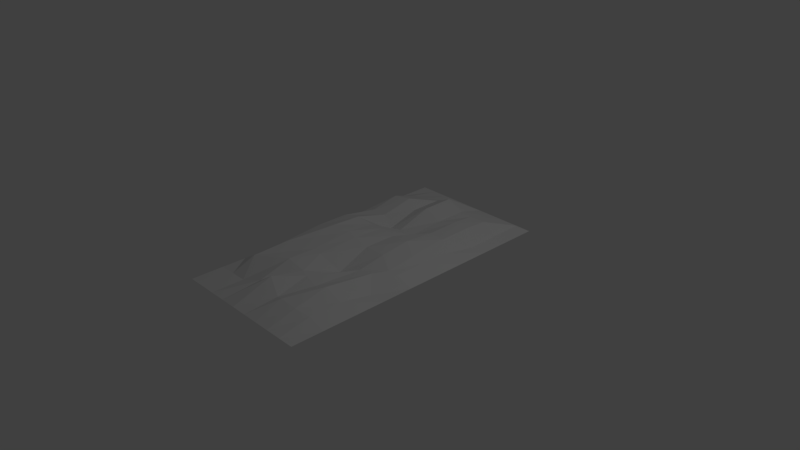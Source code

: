 # Source: garden.blend  (saved by Blender 2.79.0; exported with 4.5.12 LTS)
import bpy
from mathutils import Matrix  # noqa: F401  (used for matrix-valued properties, if any)

bpy.ops.wm.read_factory_settings(use_empty=True)
scene = bpy.context.scene
scene.name = 'Scene'

# ---- collections
col_collection_1 = bpy.data.collections.new('Collection 1'); scene.collection.children.link(col_collection_1)

# ---- world
world_world = bpy.data.worlds.new('World'); scene.world = world_world
world_world.color = (0.05088, 0.05088, 0.05088)
world_world.use_sun_shadow = False
world_world.sun_shadow_jitter_overblur = 0.0
world_world.cycles.sampling_method = 'MANUAL'

# ---- cameras
cam_camera = bpy.data.cameras.new('Camera')
cam_camera.clip_end = 100.0
cam_camera.lens = 35.0
cam_camera.sensor_width = 32.0
cam_camera.sensor_height = 18.0
cam_camera.ortho_scale = 7.314
cam_camera.dof.focus_distance = 0.0
cam_camera.dof.aperture_fstop = 128.0

# ---- lights
light_lamp = bpy.data.lights.new('Lamp', 'POINT')
light_lamp.transmission_factor = 0.0
light_lamp.cutoff_distance = 30.0
light_lamp.energy = 100.0
light_lamp.shadow_buffer_clip_start = 1.001
light_lamp.shadow_soft_size = 0.1
light_lamp.shadow_maximum_resolution = 0.006
light_lamp.use_absolute_resolution = True

# ---- meshes
me_grid = bpy.data.meshes.new('Grid')
me_grid.from_pydata([(-1.0, -1.0, 0.0), (-0.7778, -1.0, 0.0), (-0.5556, -1.0, 0.0), (-0.3333, -1.0, 0.0), (-0.1111, -1.0, 0.0), (0.1111, -1.0, 0.0), (0.3333, -1.0, 0.0), (0.5556, -1.0, 0.0), (0.7778, -1.0, 0.0), (1.0, -1.0, 0.0), (-1.0, -0.7778, 0.0), (-0.7778, -0.7778, 0.0), (-0.5556, -0.7778, 0.0), (-0.2878, -0.7418, 0.07633), (-0.08174, -0.7335, 0.2106), (0.1456, -0.7745, 0.06191), (0.2888, -0.7967, 0.1196), (0.5335, -0.7938, 0.09478), (0.7389, -0.7707, 0.06037), (1.0, -0.7778, 0.0), (-1.0, -0.5556, 0.0), (-0.9134, -0.6396, 0.05248), (-0.7043, -0.6379, 0.1765), (-0.301, -0.5179, 0.2004), (-0.03114, -0.5163, 0.1382), (0.09632, -0.5426, 0.1394), (0.3152, -0.56, 0.1067), (0.4985, -0.5529, 0.167), (0.7389, -0.5484, 0.06037), (1.0, -0.5556, 0.0), (-1.0, -0.3333, 0.0), (-0.9134, -0.4174, 0.05248), (-0.6875, -0.3997, 0.2042), (-0.3101, -0.3206, 0.1881), (-0.1841, -0.327, 0.1719), (0.1358, -0.2982, 0.01921), (0.3676, -0.2379, 0.09446), (0.5725, -0.2313, 0.1264), (0.7778, -0.3333, 0.0), (1.0, -0.3333, 0.0), (-1.0, -0.1111, 0.0), (-0.7892, -0.09559, 0.1922), (-0.5162, -0.07114, 0.28), (-0.2923, -0.0337, 0.2458), (-0.1528, -0.04855, 0.2131), (0.06398, -0.04538, 0.1561), (0.3841, -0.05455, 0.1745), (0.6474, -0.1269, 0.1121), (0.7717, -0.1177, 0.09364), (1.0, -0.1111, 0.0), (-1.0, 0.1111, 0.0), (-0.7892, 0.1266, 0.1922), (-0.533, 0.1351, 0.2523), (-0.3287, 0.1775, 0.1818), (-0.1724, 0.1786, 0.1768), (0.06398, 0.1768, 0.1561), (0.3752, 0.1571, 0.2137), (0.6385, 0.08469, 0.1512), (0.7717, 0.1045, 0.09364), (1.0, 0.1111, 0.0), (-1.0, 0.3333, 0.0), (-0.775, 0.3906, 0.108), (-0.5528, 0.3906, 0.108), (-0.3333, 0.3333, 0.0), (-0.1431, 0.3429, 0.05508), (0.07913, 0.3429, 0.05508), (0.3263, 0.3951, 0.1418), (0.5649, 0.3829, 0.1465), (0.7621, 0.3308, 0.0598), (1.0, 0.3333, 0.0), (-1.0, 0.5556, 0.0), (-0.7761, 0.5963, 0.1899), (-0.5413, 0.6172, 0.2092), (-0.3745, 0.5904, 0.1087), (-0.1301, 0.5817, 0.2214), (0.1459, 0.5678, 0.1319), (0.377, 0.6123, 0.1826), (0.6155, 0.6002, 0.1873), (0.7941, 0.5434, 0.004716), (1.0, 0.5556, 0.0), (-1.0, 0.7778, 0.0), (-0.7789, 0.7612, 0.08196), (-0.5441, 0.7821, 0.1012), (-0.3745, 0.8127, 0.1087), (-0.1301, 0.8039, 0.2214), (0.1459, 0.79, 0.1319), (0.3431, 0.7718, 0.1351), (0.5653, 0.7718, 0.1351), (0.7778, 0.7778, 0.0), (1.0, 0.7778, 0.0), (-1.0, 1.0, 0.0), (-0.7778, 1.0, 0.0), (-0.5556, 1.0, 0.0), (-0.3333, 1.0, 0.0), (-0.1111, 1.0, 0.0), (0.1111, 1.0, 0.0), (0.3333, 1.0, 0.0), (0.5556, 1.0, 0.0), (0.7778, 1.0, 0.0), (1.0, 1.0, 0.0)], [], [(0, 1, 11, 10), (1, 2, 12, 11), (2, 3, 13, 12), (3, 4, 14, 13), (4, 5, 15, 14), (5, 6, 16, 15), (6, 7, 17, 16), (7, 8, 18, 17), (8, 9, 19, 18), (10, 11, 21, 20), (11, 12, 22, 21), (12, 13, 23, 22), (13, 14, 24, 23), (14, 15, 25, 24), (15, 16, 26, 25), (16, 17, 27, 26), (17, 18, 28, 27), (18, 19, 29, 28), (20, 21, 31, 30), (21, 22, 32, 31), (22, 23, 33, 32), (23, 24, 34, 33), (24, 25, 35, 34), (25, 26, 36, 35), (26, 27, 37, 36), (27, 28, 38, 37), (28, 29, 39, 38), (30, 31, 41, 40), (31, 32, 42, 41), (32, 33, 43, 42), (33, 34, 44, 43), (34, 35, 45, 44), (35, 36, 46, 45), (36, 37, 47, 46), (37, 38, 48, 47), (38, 39, 49, 48), (40, 41, 51, 50), (41, 42, 52, 51), (42, 43, 53, 52), (43, 44, 54, 53), (44, 45, 55, 54), (45, 46, 56, 55), (46, 47, 57, 56), (47, 48, 58, 57), (48, 49, 59, 58), (50, 51, 61, 60), (51, 52, 62, 61), (52, 53, 63, 62), (53, 54, 64, 63), (54, 55, 65, 64), (55, 56, 66, 65), (56, 57, 67, 66), (57, 58, 68, 67), (58, 59, 69, 68), (60, 61, 71, 70), (61, 62, 72, 71), (62, 63, 73, 72), (63, 64, 74, 73), (64, 65, 75, 74), (65, 66, 76, 75), (66, 67, 77, 76), (67, 68, 78, 77), (68, 69, 79, 78), (70, 71, 81, 80), (71, 72, 82, 81), (72, 73, 83, 82), (73, 74, 84, 83), (74, 75, 85, 84), (75, 76, 86, 85), (76, 77, 87, 86), (77, 78, 88, 87), (78, 79, 89, 88), (80, 81, 91, 90), (81, 82, 92, 91), (82, 83, 93, 92), (83, 84, 94, 93), (84, 85, 95, 94), (85, 86, 96, 95), (86, 87, 97, 96), (87, 88, 98, 97), (88, 89, 99, 98)])
_uv = me_grid.uv_layers.new(name='UVMap')
_uv.uv.foreach_set('vector', [0.02057, 0.005208, 0.1284, 0.002385, 0.131, 0.1093, 0.02339, 0.113, 0.1284, 0.002385, 0.2351, 9.938e-05, 0.2349, 0.1041, 0.131, 0.1093, 0.2351, 9.938e-05, 0.3431, 0.003411, 0.3589, 0.1308, 0.2349, 0.1041, 0.3431, 0.003411, 0.451, 0.01057, 0.4585, 0.1613, 0.3589, 0.1308, 0.451, 0.01057, 0.5577, 0.0125, 0.5718, 0.1247, 0.4585, 0.1613, 0.5577, 0.0125, 0.6667, 0.01172, 0.6434, 0.1211, 0.5718, 0.1247, 0.6667, 0.01172, 0.7735, 0.01723, 0.7571, 0.1253, 0.6434, 0.1211, 0.7735, 0.01723, 0.8806, 0.02173, 0.8569, 0.1351, 0.7571, 0.1253, 0.8806, 0.02173, 0.9879, 0.0234, 0.9862, 0.1307, 0.8569, 0.1351, 0.02339, 0.113, 0.131, 0.1093, 0.06772, 0.1843, 0.01472, 0.2213, 0.131, 0.1093, 0.2349, 0.1041, 0.1756, 0.2049, 0.06772, 0.1843, 0.2349, 0.1041, 0.3589, 0.1308, 0.359, 0.2505, 0.1756, 0.2049, 0.3589, 0.1308, 0.4585, 0.1613, 0.4864, 0.2547, 0.359, 0.2505, 0.4585, 0.1613, 0.5718, 0.1247, 0.5437, 0.2379, 0.4864, 0.2547, 0.5718, 0.1247, 0.6434, 0.1211, 0.6485, 0.2327, 0.5437, 0.2379, 0.6434, 0.1211, 0.7571, 0.1253, 0.7374, 0.2412, 0.6485, 0.2327, 0.7571, 0.1253, 0.8569, 0.1351, 0.858, 0.2416, 0.7374, 0.2412, 0.8569, 0.1351, 0.9862, 0.1307, 0.987, 0.2381, 0.858, 0.2416, 0.01472, 0.2213, 0.06772, 0.1843, 0.05694, 0.2912, 0.006112, 0.3281, 0.06772, 0.1843, 0.1756, 0.2049, 0.1823, 0.3089, 0.05694, 0.2912, 0.1756, 0.2049, 0.359, 0.2505, 0.3554, 0.3425, 0.1823, 0.3089, 0.359, 0.2505, 0.4864, 0.2547, 0.4136, 0.3409, 0.3554, 0.3425, 0.4864, 0.2547, 0.5437, 0.2379, 0.5664, 0.3515, 0.4136, 0.3409, 0.5437, 0.2379, 0.6485, 0.2327, 0.6695, 0.3854, 0.5664, 0.3515, 0.6485, 0.2327, 0.7374, 0.2412, 0.7693, 0.3927, 0.6695, 0.3854, 0.7374, 0.2412, 0.858, 0.2416, 0.8839, 0.3442, 0.7693, 0.3927, 0.858, 0.2416, 0.987, 0.2381, 0.9879, 0.3461, 0.8839, 0.3442, 0.006112, 0.3281, 0.05694, 0.2912, 0.1332, 0.4452, 9.938e-05, 0.4355, 0.05694, 0.2912, 0.1823, 0.3089, 0.2585, 0.4563, 0.1332, 0.4452, 0.1823, 0.3089, 0.3554, 0.3425, 0.357, 0.4753, 0.2585, 0.4563, 0.3554, 0.3425, 0.4136, 0.3409, 0.4219, 0.4707, 0.357, 0.4753, 0.4136, 0.3409, 0.5664, 0.3515, 0.5259, 0.4757, 0.4219, 0.4707, 0.5664, 0.3515, 0.6695, 0.3854, 0.6762, 0.4776, 0.5259, 0.4757, 0.6695, 0.3854, 0.7693, 0.3927, 0.805, 0.4444, 0.6762, 0.4776, 0.7693, 0.3927, 0.8839, 0.3442, 0.8644, 0.4512, 0.805, 0.4444, 0.8839, 0.3442, 0.9879, 0.3461, 0.9831, 0.454, 0.8644, 0.4512, 9.938e-05, 0.4355, 0.1332, 0.4452, 0.1351, 0.5454, 0.0007395, 0.5436, 0.1332, 0.4452, 0.2585, 0.4563, 0.2509, 0.5451, 0.1351, 0.5454, 0.2585, 0.4563, 0.357, 0.4753, 0.3412, 0.5729, 0.2509, 0.5451, 0.357, 0.4753, 0.4219, 0.4707, 0.411, 0.5755, 0.3412, 0.5729, 0.4219, 0.4707, 0.5259, 0.4757, 0.5221, 0.5813, 0.411, 0.5755, 0.5259, 0.4757, 0.6762, 0.4776, 0.6685, 0.5763, 0.5221, 0.5813, 0.6762, 0.4776, 0.805, 0.4444, 0.7945, 0.546, 0.6685, 0.5763, 0.805, 0.4444, 0.8644, 0.4512, 0.8632, 0.5569, 0.7945, 0.546, 0.8644, 0.4512, 0.9831, 0.454, 0.9822, 0.562, 0.8632, 0.5569, 0.0007395, 0.5436, 0.1351, 0.5454, 0.1326, 0.6759, 0.008117, 0.6527, 0.1351, 0.5454, 0.2509, 0.5451, 0.2406, 0.6774, 0.1326, 0.6759, 0.2509, 0.5451, 0.3412, 0.5729, 0.3429, 0.6682, 0.2406, 0.6774, 0.3412, 0.5729, 0.411, 0.5755, 0.4231, 0.6681, 0.3429, 0.6682, 0.411, 0.5755, 0.5221, 0.5813, 0.5207, 0.6702, 0.4231, 0.6681, 0.5221, 0.5813, 0.6685, 0.5763, 0.641, 0.6908, 0.5207, 0.6702, 0.6685, 0.5763, 0.7945, 0.546, 0.7567, 0.6878, 0.641, 0.6908, 0.7945, 0.546, 0.8632, 0.5569, 0.862, 0.6671, 0.7567, 0.6878, 0.8632, 0.5569, 0.9822, 0.562, 0.9811, 0.6701, 0.862, 0.6671, 0.008117, 0.6527, 0.1326, 0.6759, 0.1422, 0.773, 0.01127, 0.7602, 0.1326, 0.6759, 0.2406, 0.6774, 0.233, 0.7877, 0.1422, 0.773, 0.2406, 0.6774, 0.3429, 0.6682, 0.318, 0.7822, 0.233, 0.7877, 0.3429, 0.6682, 0.4231, 0.6681, 0.4344, 0.7879, 0.318, 0.7822, 0.4231, 0.6681, 0.5207, 0.6702, 0.5554, 0.7749, 0.4344, 0.7879, 0.5207, 0.6702, 0.641, 0.6908, 0.6651, 0.7938, 0.5554, 0.7749, 0.641, 0.6908, 0.7567, 0.6878, 0.768, 0.7904, 0.6651, 0.7938, 0.7567, 0.6878, 0.862, 0.6671, 0.8817, 0.7708, 0.768, 0.7904, 0.862, 0.6671, 0.9811, 0.6701, 0.981, 0.7786, 0.8817, 0.7708, 0.01127, 0.7602, 0.1422, 0.773, 0.1247, 0.86, 0.01144, 0.8689, 0.1422, 0.773, 0.233, 0.7877, 0.2367, 0.8717, 0.1247, 0.86, 0.233, 0.7877, 0.318, 0.7822, 0.3173, 0.8874, 0.2367, 0.8717, 0.318, 0.7822, 0.4344, 0.7879, 0.4304, 0.8723, 0.3173, 0.8874, 0.4344, 0.7879, 0.5554, 0.7749, 0.556, 0.8794, 0.4304, 0.8723, 0.5554, 0.7749, 0.6651, 0.7938, 0.6485, 0.8702, 0.556, 0.8794, 0.6651, 0.7938, 0.768, 0.7904, 0.7499, 0.8675, 0.6485, 0.8702, 0.768, 0.7904, 0.8817, 0.7708, 0.8679, 0.8852, 0.7499, 0.8675, 0.8817, 0.7708, 0.981, 0.7786, 0.9779, 0.8889, 0.8679, 0.8852, 0.01144, 0.8689, 0.1247, 0.86, 0.1167, 0.9801, 0.008444, 0.9771, 0.1247, 0.86, 0.2367, 0.8717, 0.2238, 0.9864, 0.1167, 0.9801, 0.2367, 0.8717, 0.3173, 0.8874, 0.3303, 0.9924, 0.2238, 0.9864, 0.3173, 0.8874, 0.4304, 0.8723, 0.435, 0.9999, 0.3303, 0.9924, 0.4304, 0.8723, 0.556, 0.8794, 0.5413, 0.9982, 0.435, 0.9999, 0.556, 0.8794, 0.6485, 0.8702, 0.6479, 0.9961, 0.5413, 0.9982, 0.6485, 0.8702, 0.7499, 0.8675, 0.7551, 0.9917, 0.6479, 0.9961, 0.7499, 0.8675, 0.8679, 0.8852, 0.864, 0.995, 0.7551, 0.9917, 0.8679, 0.8852, 0.9779, 0.8889, 0.974, 0.9989, 0.864, 0.995])
me_grid.use_remesh_preserve_volume = False
me_grid.use_remesh_preserve_attributes = False
me_grid.use_mirror_vertex_groups = False
me_grid.update()

# ---- objects
ob_grid = bpy.data.objects.new('Grid', me_grid)
ob_lamp = bpy.data.objects.new('Lamp', light_lamp)
ob_camera = bpy.data.objects.new('Camera', cam_camera)

# ---- transforms, parenting, visibility, modifiers, constraints
ob_grid.location = (0.0, 0.0, 0.0)
ob_grid.scale = (1.0, 2.0, 1.0)
ob_grid.lineart.crease_threshold = 0.0
ob_lamp.location = (4.076, 1.005, 5.904)
ob_lamp.rotation_euler = (0.6503, 0.05522, 1.866)
ob_lamp.lock_rotations_4d = False
ob_lamp.empty_display_type = 'ARROWS'
ob_lamp.color = (0.0, 0.0, 0.0, 0.0)
ob_lamp.lineart.crease_threshold = 0.0
ob_camera.location = (7.481, -6.508, 5.344)
ob_camera.rotation_euler = (1.109, 0.0, 0.8149)
ob_camera.lock_rotations_4d = False
ob_camera.empty_display_type = 'ARROWS'
ob_camera.color = (0.0, 0.0, 0.0, 0.0)
ob_camera.display_type = 'WIRE'
ob_camera.lineart.crease_threshold = 0.0

# ---- collection membership
col_collection_1.objects.link(ob_grid)
col_collection_1.objects.link(ob_lamp)
col_collection_1.objects.link(ob_camera)

# ---- scene / render settings (as saved in the file)
scene.camera = ob_camera
scene.frame_start = 1; scene.frame_end = 250; scene.frame_set(1)
scene.render.engine = 'BLENDER_EEVEE_NEXT'
scene.render.resolution_percentage = 50
scene.render.dither_intensity = 0.0
scene.cycles.use_denoising = False
scene.cycles.samples = 128
scene.cycles.sampling_pattern = 'TABULATED_SOBOL'
scene.cycles.use_adaptive_sampling = False
scene.cycles.use_light_tree = False
scene.cycles.blur_glossy = 0.0
scene.cycles.sample_clamp_indirect = 0.0
scene.view_settings.view_transform = 'Standard'
bpy.context.view_layer.update()
